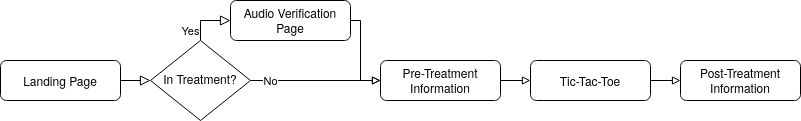

The diagram above was exported from draw.io. Its source (the exported page's mxGraphModel, read from the mxfile embedded in the PNG):
<mxGraphModel dx="1383" dy="767" grid="1" gridSize="10" guides="1" tooltips="1" connect="1" arrows="1" fold="1" page="1" pageScale="1" pageWidth="827" pageHeight="1169" math="0" shadow="0">
  <root>
    <mxCell id="WIyWlLk6GJQsqaUBKTNV-0" />
    <mxCell id="WIyWlLk6GJQsqaUBKTNV-1" parent="WIyWlLk6GJQsqaUBKTNV-0" />
    <mxCell id="WIyWlLk6GJQsqaUBKTNV-2" value="" style="rounded=0;html=1;jettySize=auto;orthogonalLoop=1;fontSize=11;endArrow=block;endFill=0;endSize=8;strokeWidth=1;shadow=0;labelBackgroundColor=none;edgeStyle=orthogonalEdgeStyle;" parent="WIyWlLk6GJQsqaUBKTNV-1" source="WIyWlLk6GJQsqaUBKTNV-3" target="WIyWlLk6GJQsqaUBKTNV-6" edge="1">
      <mxGeometry relative="1" as="geometry" />
    </mxCell>
    <mxCell id="WIyWlLk6GJQsqaUBKTNV-3" value="Landing Page" style="rounded=1;whiteSpace=wrap;html=1;fontSize=12;glass=0;strokeWidth=1;shadow=0;" parent="WIyWlLk6GJQsqaUBKTNV-1" vertex="1">
      <mxGeometry x="20" y="110" width="120" height="40" as="geometry" />
    </mxCell>
    <mxCell id="WIyWlLk6GJQsqaUBKTNV-5" value="&lt;div&gt;Yes&lt;/div&gt;" style="edgeStyle=orthogonalEdgeStyle;rounded=0;html=1;jettySize=auto;orthogonalLoop=1;fontSize=11;endArrow=block;endFill=0;endSize=8;strokeWidth=1;shadow=0;labelBackgroundColor=none;entryX=0;entryY=0.5;entryDx=0;entryDy=0;" parent="WIyWlLk6GJQsqaUBKTNV-1" source="WIyWlLk6GJQsqaUBKTNV-6" target="WIyWlLk6GJQsqaUBKTNV-7" edge="1">
      <mxGeometry x="-0.6" y="10" relative="1" as="geometry">
        <mxPoint as="offset" />
      </mxGeometry>
    </mxCell>
    <mxCell id="fcgN1J2z-IiWlQ-EcITv-2" value="&lt;div&gt;No&lt;/div&gt;" style="edgeStyle=orthogonalEdgeStyle;rounded=0;orthogonalLoop=1;jettySize=auto;html=1;entryX=0;entryY=0.5;entryDx=0;entryDy=0;endArrow=block;endFill=0;" parent="WIyWlLk6GJQsqaUBKTNV-1" source="WIyWlLk6GJQsqaUBKTNV-6" target="WIyWlLk6GJQsqaUBKTNV-12" edge="1">
      <mxGeometry x="-0.6923" relative="1" as="geometry">
        <mxPoint x="390" y="130" as="targetPoint" />
        <mxPoint as="offset" />
      </mxGeometry>
    </mxCell>
    <mxCell id="WIyWlLk6GJQsqaUBKTNV-6" value="&lt;div&gt;In Treatment?&lt;/div&gt;" style="rhombus;whiteSpace=wrap;html=1;shadow=0;fontFamily=Helvetica;fontSize=12;align=center;strokeWidth=1;spacing=6;spacingTop=-4;" parent="WIyWlLk6GJQsqaUBKTNV-1" vertex="1">
      <mxGeometry x="170" y="90" width="100" height="80" as="geometry" />
    </mxCell>
    <mxCell id="fcgN1J2z-IiWlQ-EcITv-4" style="edgeStyle=orthogonalEdgeStyle;rounded=0;orthogonalLoop=1;jettySize=auto;html=1;entryX=0;entryY=0.5;entryDx=0;entryDy=0;endArrow=block;endFill=0;" parent="WIyWlLk6GJQsqaUBKTNV-1" source="WIyWlLk6GJQsqaUBKTNV-7" target="WIyWlLk6GJQsqaUBKTNV-12" edge="1">
      <mxGeometry relative="1" as="geometry">
        <Array as="points">
          <mxPoint x="380" y="70" />
          <mxPoint x="380" y="130" />
        </Array>
      </mxGeometry>
    </mxCell>
    <mxCell id="WIyWlLk6GJQsqaUBKTNV-7" value="Audio Verification Page" style="rounded=1;whiteSpace=wrap;html=1;fontSize=12;glass=0;strokeWidth=1;shadow=0;" parent="WIyWlLk6GJQsqaUBKTNV-1" vertex="1">
      <mxGeometry x="250" y="50" width="120" height="40" as="geometry" />
    </mxCell>
    <mxCell id="fcgN1J2z-IiWlQ-EcITv-6" value="" style="edgeStyle=orthogonalEdgeStyle;rounded=0;orthogonalLoop=1;jettySize=auto;html=1;endArrow=block;endFill=0;" parent="WIyWlLk6GJQsqaUBKTNV-1" source="WIyWlLk6GJQsqaUBKTNV-12" target="fcgN1J2z-IiWlQ-EcITv-5" edge="1">
      <mxGeometry relative="1" as="geometry" />
    </mxCell>
    <mxCell id="WIyWlLk6GJQsqaUBKTNV-12" value="Pre-Treatment Information" style="rounded=1;whiteSpace=wrap;html=1;fontSize=12;glass=0;strokeWidth=1;shadow=0;" parent="WIyWlLk6GJQsqaUBKTNV-1" vertex="1">
      <mxGeometry x="400" y="110" width="120" height="40" as="geometry" />
    </mxCell>
    <mxCell id="fcgN1J2z-IiWlQ-EcITv-8" value="" style="edgeStyle=orthogonalEdgeStyle;rounded=0;orthogonalLoop=1;jettySize=auto;html=1;endArrow=block;endFill=0;" parent="WIyWlLk6GJQsqaUBKTNV-1" source="fcgN1J2z-IiWlQ-EcITv-5" target="fcgN1J2z-IiWlQ-EcITv-7" edge="1">
      <mxGeometry relative="1" as="geometry" />
    </mxCell>
    <mxCell id="fcgN1J2z-IiWlQ-EcITv-5" value="Tic-Tac-Toe" style="rounded=1;whiteSpace=wrap;html=1;fontSize=12;glass=0;strokeWidth=1;shadow=0;" parent="WIyWlLk6GJQsqaUBKTNV-1" vertex="1">
      <mxGeometry x="550" y="110" width="120" height="40" as="geometry" />
    </mxCell>
    <mxCell id="fcgN1J2z-IiWlQ-EcITv-7" value="Post-Treatment Information" style="rounded=1;whiteSpace=wrap;html=1;fontSize=12;glass=0;strokeWidth=1;shadow=0;" parent="WIyWlLk6GJQsqaUBKTNV-1" vertex="1">
      <mxGeometry x="700" y="110" width="120" height="40" as="geometry" />
    </mxCell>
  </root>
</mxGraphModel>